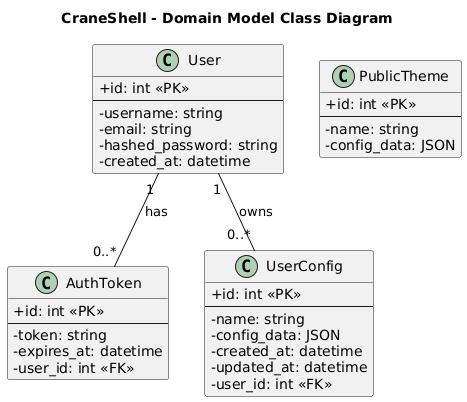

The diagram above was rendered by PlantUML. Its source (embedded in the PNG):
@startuml
' --- Style ---
title CraneShell - Domain Model Class Diagram
skinparam classAttributeIconSize 0
hide empty members

' --- Entities ---
class User {
  + id: int <<PK>>
  --
  - username: string
  - email: string
  - hashed_password: string
  - created_at: datetime
}

class AuthToken {
  + id: int <<PK>>
  --
  - token: string
  - expires_at: datetime
  - user_id: int <<FK>>
}

class UserConfig {
  + id: int <<PK>>
  --
  - name: string
  - config_data: JSON
  - created_at: datetime
  - updated_at: datetime
  - user_id: int <<FK>>
}

class PublicTheme {
  + id: int <<PK>>
  --
  - name: string
  - config_data: JSON
}

' --- Relationships ---
User "1" -- "0..*" AuthToken : has
User "1" -- "0..*" UserConfig : owns
@enduml